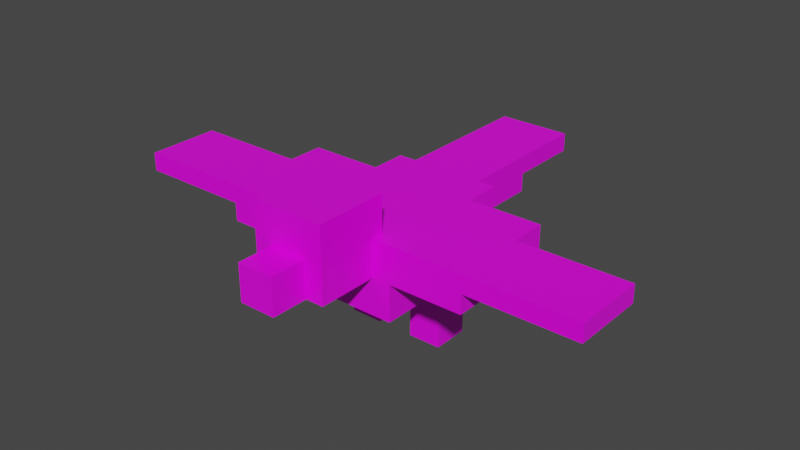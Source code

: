 # Source: raven_model_smooth.blend  (saved by Blender 2.80.75; exported with 4.5.12 LTS)
import bpy
from mathutils import Matrix  # noqa: F401  (used for matrix-valued properties, if any)

bpy.ops.wm.read_factory_settings(use_empty=True)
scene = bpy.context.scene
scene.name = 'Scene'

# ---- collections
col_collection = bpy.data.collections.new('Collection'); scene.collection.children.link(col_collection)

# ---- images (referenced by path relative to the original .blend; pixels are not part of the script)
import os
ASSET_DIR = os.environ.get("B2B_ASSET_DIR", "")  # directory of the original .blend (textures are referenced by path, not embedded)
HERE = os.path.dirname(os.path.abspath(__file__))  # packed textures are extracted next to this script under _unpacked/

def load_image(name, relpath, width, height, colorspace="sRGB"):
    """Load a texture the original file referenced (path relative to the .blend, or extracted next to this script)."""
    p = next((c for c in (os.path.join(HERE, relpath), os.path.join(ASSET_DIR, relpath)) if relpath and os.path.exists(c)), "")
    if p:
        img = bpy.data.images.load(p, check_existing=True)
        img.name = name
    else:  # same state as the original file: an image datablock whose file is absent (Cycles renders it pink)
        img = bpy.data.images.new(name, width, height)
        img.source = "FILE"
        img.filepath = "//" + (relpath or name)
    img.colorspace_settings.name = colorspace
    return img
img_raven_png = load_image('raven.png', 'raven.png', 1024, 1024, 'sRGB')

# ---- materials (node trees are filled in below, after node groups)
mat_material = bpy.data.materials.new('Material')
mat_material.alpha_threshold = 0.0
mat_material.use_transparent_shadow = False
mat_material.line_color = (0.0, 0.0, 0.0, 1.0)

# ---- material node trees
mat_material.use_nodes = True; mat_material.node_tree.nodes.clear()
_N = mat_material.node_tree.nodes; _L = mat_material.node_tree.links
n0 = _N.new('ShaderNodeOutputMaterial'); n0.name = 'Material Output'; n0.location = (300, 300)
n1 = _N.new('ShaderNodeBsdfPrincipled'); n1.name = 'Principled BSDF'; n1.location = (10, 300)
n1.distribution = 'GGX'
n1.subsurface_method = 'BURLEY'
n1.inputs[2].default_value = 0.4
n1.inputs[3].default_value = 1.45
n1.inputs[27].default_value = (0.0, 0.0, 0.0, 1.0)
n1.inputs[28].default_value = 1.0
n2 = _N.new('ShaderNodeTexImage'); n2.name = 'Image Texture'; n2.location = (-280, 280)
n2.image = img_raven_png
n2.interpolation = 'Closest'
_L.new(n1.outputs[0], n0.inputs[0])
_L.new(n2.outputs[0], n1.inputs[0])
n0.is_active_output = True

# ---- world
world_world = bpy.data.worlds.new('World'); scene.world = world_world
world_world.use_nodes = True; world_world.node_tree.nodes.clear()
_N = world_world.node_tree.nodes; _L = world_world.node_tree.links
n0 = _N.new('ShaderNodeOutputWorld'); n0.name = 'World Output'; n0.location = (300, 300)
n1 = _N.new('ShaderNodeBackground'); n1.name = 'Background'; n1.location = (10, 300)
n1.inputs[0].default_value = (0.05088, 0.05088, 0.05088, 1.0)
_L.new(n1.outputs[0], n0.inputs[0])
n0.is_active_output = True
world_world.color = (0.05088, 0.05088, 0.05088)
world_world.use_sun_shadow = False
world_world.sun_shadow_jitter_overblur = 0.0

# ---- meshes
me_cube = bpy.data.meshes.new('Cube')
me_cube.from_pydata([(2.228, 1.483, 0.7259), (2.228, 1.483, -1.274), (2.228, -1.517, 0.7259), (2.228, -1.517, -1.274), (-1.772, 1.483, 0.7259), (-1.772, 1.483, -1.274), (-1.772, -1.517, 0.7259), (-1.772, -1.517, -1.274), (2.228, -1.017, -0.2741), (2.228, -1.017, 0.7259), (2.228, 0.9827, -0.2741), (2.228, 0.9827, 0.7259), (4.228, -1.017, -0.2741), (4.228, -1.017, 0.7259), (4.228, 0.9827, -0.2741), (4.228, 0.9827, 0.7259), (-1.772, 1.483, -0.2741), (-1.772, 1.483, 0.7259), (-1.772, 3.483, -0.2741), (-1.772, 3.483, 0.7259), (1.228, 1.483, -0.2741), (1.228, 1.483, 0.7259), (1.228, 3.483, -0.2741), (1.228, 3.483, 0.7259), (1.228, -1.517, 0.7259), (1.228, -1.517, -0.2741), (1.228, -3.517, 0.7259), (1.228, -3.517, -0.2741), (-1.772, -1.517, 0.7259), (-1.772, -1.517, -0.2741), (-1.772, -3.517, 0.7259), (-1.772, -3.517, -0.2741), (-1.772, -6.513, 0.2448), (-1.772, -6.513, 0.7259), (0.225, -6.513, 0.7259), (1.228, -3.517, 0.2448), (0.225, -3.517, 0.2448), (-1.772, -3.517, 0.2448), (0.225, -3.517, 0.7259), (0.225, -3.517, -0.2741), (0.2022, 0.4834, -2.991), (0.2022, 0.4834, -1.144), (0.2022, 1.383, -2.991), (0.2022, 1.383, -1.144), (1.202, 0.4834, -2.991), (1.202, 0.4834, -1.144), (1.202, 1.383, -2.991), (1.202, 1.383, -1.144), (0.2022, -1.417, -2.991), (0.2022, -1.417, -1.144), (0.2022, -0.5166, -2.991), (0.2022, -0.5166, -1.144), (1.202, -1.417, -2.991), (1.202, -1.417, -1.144), (1.202, -0.5166, -2.991), (1.202, -0.5166, -1.144), (-3.422, -1.017, -0.2741), (-3.422, -1.017, 1.726), (-3.422, 0.9834, -0.2741), (-3.422, 0.9834, 1.726), (-1.422, -1.017, -0.2741), (-1.422, -1.017, 1.726), (-1.422, 0.9834, -0.2741), (-1.422, 0.9834, 1.726), (-4.422, -0.5166, -0.2741), (-4.422, -0.5166, 0.7259), (-4.422, 0.4834, -0.2741), (-4.422, 0.4834, 0.7259), (-3.422, -0.5166, -0.2741), (-3.422, -0.5166, 0.7259), (-3.422, 0.4834, -0.2741), (-3.422, 0.4834, 0.7259), (4.228, -1.017, 0.2259), (4.228, -1.017, 0.7259), (4.228, 0.9834, 0.2259), (4.228, 0.9834, 0.7259), (6.228, -1.017, 0.2259), (6.228, -1.017, 0.7259), (6.228, 0.9834, 0.2259), (6.228, 0.9834, 0.7259), (0.2256, 3.483, 0.7259), (0.2256, 3.483, -0.2741), (0.2256, 3.483, 0.2278), (-1.772, 3.483, 0.2233), (1.228, 3.483, 0.2278), (-1.772, 6.545, 0.7259), (0.2256, 6.545, 0.7259), (0.2256, 6.545, 0.2278), (-1.772, 6.545, 0.2233), (0.225, -6.513, 0.2448)], [], [(0, 4, 6, 2), (3, 2, 6, 7), (7, 6, 4, 5), (5, 1, 3, 7), (1, 0, 2, 3), (5, 4, 0, 1), (8, 9, 11, 10), (10, 11, 15, 14), (14, 15, 13, 12), (12, 13, 9, 8), (10, 14, 12, 8), (15, 11, 9, 13), (17, 19, 83), (18, 83, 82, 81), (84, 21, 20), (20, 21, 17, 16), (81, 20, 16), (80, 17, 21), (25, 27, 39), (29, 28, 24, 25), (37, 28, 29), (27, 35, 36, 39), (28, 30, 38), (24, 26, 35), (30, 37, 32, 33), (37, 36, 89, 32), (38, 30, 33, 34), (36, 35, 26, 38), (39, 36, 37, 31), (32, 89, 34, 33), (40, 41, 43, 42), (42, 43, 47, 46), (46, 47, 45, 44), (44, 45, 41, 40), (42, 46, 44, 40), (47, 43, 41, 45), (48, 49, 51, 50), (50, 51, 55, 54), (54, 55, 53, 52), (52, 53, 49, 48), (50, 54, 52, 48), (55, 51, 49, 53), (56, 57, 59, 58), (58, 59, 63, 62), (62, 63, 61, 60), (60, 61, 57, 56), (58, 62, 60, 56), (63, 59, 57, 61), (64, 65, 67, 66), (66, 67, 71, 70), (70, 71, 69, 68), (68, 69, 65, 64), (66, 70, 68, 64), (71, 67, 65, 69), (72, 73, 75, 74), (74, 75, 79, 78), (78, 79, 77, 76), (76, 77, 73, 72), (74, 78, 76, 72), (79, 75, 73, 77), (81, 82, 84, 22), (84, 82, 80, 23), (82, 83, 88, 87), (87, 88, 85, 86), (80, 82, 87, 86), (83, 19, 85, 88), (19, 80, 86, 85), (36, 38, 34, 89), (18, 16, 83), (16, 17, 83), (20, 22, 84), (84, 23, 21), (16, 18, 81), (81, 22, 20), (21, 23, 80), (80, 19, 17), (31, 29, 39), (29, 25, 39), (29, 31, 37), (37, 30, 28), (26, 24, 38), (24, 28, 38), (27, 25, 35), (25, 24, 35)])
_uv = me_cube.uv_layers.new(name='UVMap')
_uv.uv.foreach_set('vector', [0.2188, 0.5625, 0.2188, 0.8125, 0.125, 0.8125, 0.125, 0.5625, 0.2188, 0.4375, 0.2188, 0.5625, 0.09375, 0.5625, 0.09375, 0.4375, 0.09375, 0.4375, 0.09375, 0.5625, 0.0, 0.5625, 0.0, 0.4375, 0.3125, 0.8125, 0.3125, 0.5625, 0.2188, 0.5625, 0.2188, 0.8125, 0.3125, 0.4375, 0.3125, 0.5625, 0.2188, 0.5625, 0.2188, 0.4375, 0.4375, 0.4375, 0.4375, 0.5625, 0.3125, 0.5625, 0.3125, 0.4375, 0.3125, 0.8125, 0.375, 0.8125, 0.375, 0.875, 0.3125, 0.875, 0.4375, 0.8125, 0.4375, 0.875, 0.375, 0.875, 0.375, 0.8125, 0.5, 0.8125, 0.5, 0.875, 0.4375, 0.875, 0.4375, 0.8125, 0.3125, 0.8125, 0.3125, 0.875, 0.25, 0.875, 0.25, 0.8125, 0.375, 0.875, 0.4375, 0.875, 0.4375, 1.0, 0.375, 1.0, 0.375, 0.875, 0.375, 1.0, 0.3125, 1.0, 0.3125, 0.875, 0.5938, 0.625, 0.5312, 0.625, 0.5312, 0.5936, 0.6875, 0.5625, 0.6875, 0.5936, 0.6251, 0.5939, 0.6251, 0.5625, 0.75, 0.5939, 0.6875, 0.625, 0.6875, 0.5625, 0.5312, 0.5625, 0.5312, 0.625, 0.4375, 0.625, 0.4375, 0.5625, 0.625, 0.7499, 0.5625, 0.8125, 0.5625, 0.625, 0.5625, 0.6876, 0.5, 0.8125, 0.5, 0.625, 0.875, 0.5625, 0.8125, 0.5625, 0.8125, 0.4998, 0.9375, 0.3125, 0.9375, 0.375, 0.8438, 0.375, 0.8438, 0.3125, 0.7812, 0.3426, 0.8438, 0.3125, 0.8438, 0.375, 0.7812, 0.3125, 0.7812, 0.3449, 0.7499, 0.3449, 0.7499, 0.3125, 0.8125, 0.5625, 0.75, 0.5625, 0.75, 0.4377, 1.0, 0.375, 0.9375, 0.375, 0.9375, 0.3449, 0.5938, 0.375, 0.5938, 0.4375, 0.5, 0.4375, 0.5, 0.375, 0.6875, 0.4375, 0.6875, 0.5625, 0.5938, 0.5625, 0.5938, 0.4375, 0.5938, 0.4375, 0.5938, 0.5625, 0.5, 0.5625, 0.5, 0.4375, 0.7499, 0.3449, 0.7812, 0.3449, 0.7812, 0.375, 0.7499, 0.375, 0.7499, 0.3125, 0.7499, 0.3449, 0.6875, 0.3449, 0.6875, 0.3125, 0.4375, 0.375, 0.5, 0.375, 0.5, 0.4375, 0.4375, 0.4375, 0.1875, 0.8125, 0.1875, 0.9375, 0.1562, 0.9375, 0.1562, 0.8125, 0.2188, 0.8125, 0.2188, 0.9375, 0.1875, 0.9375, 0.1875, 0.8125, 0.25, 0.8125, 0.25, 0.9375, 0.2188, 0.9375, 0.2188, 0.8125, 0.1562, 0.8125, 0.1562, 0.9375, 0.125, 0.9375, 0.125, 0.8125, 0.1875, 0.9375, 0.2188, 0.9375, 0.2188, 1.0, 0.1875, 1.0, 0.1562, 0.9375, 0.1875, 0.9375, 0.1875, 1.0, 0.1562, 1.0, 0.0625, 0.8125, 0.0625, 0.9375, 0.03125, 0.9375, 0.03125, 0.8125, 0.09375, 0.8125, 0.09375, 0.9375, 0.0625, 0.9375, 0.0625, 0.8125, 0.125, 0.8125, 0.125, 0.9375, 0.09375, 0.9375, 0.09375, 0.8125, 0.03125, 0.8125, 0.03125, 0.9375, 0.0, 0.9375, 0.0, 0.8125, 0.0625, 0.9375, 0.09375, 0.9375, 0.09375, 1.0, 0.0625, 1.0, 0.03125, 0.9375, 0.0625, 0.9375, 0.0625, 1.0, 0.03125, 1.0, 0.125, 0.1875, 0.125, 0.3125, 0.0625, 0.3125, 0.0625, 0.1875, 0.125, 0.1875, 0.125, 0.3125, 0.1875, 0.3125, 0.1875, 0.1875, 0.25, 0.1875, 0.25, 0.3125, 0.1875, 0.3125, 0.1875, 0.1875, 0.0, 0.1875, 0.0, 0.3125, 0.0625, 0.3125, 0.0625, 0.1875, 0.1875, 0.3125, 0.1875, 0.4375, 0.125, 0.4375, 0.125, 0.3125, 0.125, 0.3125, 0.125, 0.4375, 0.0625, 0.4375, 0.0625, 0.3125, 0.25, 0.3125, 0.25, 0.375, 0.2188, 0.375, 0.2188, 0.3125, 0.2812, 0.3125, 0.2812, 0.375, 0.25, 0.375, 0.25, 0.3125, 0.3125, 0.3125, 0.3125, 0.375, 0.2812, 0.375, 0.2812, 0.3125, 0.2188, 0.3125, 0.2188, 0.375, 0.1875, 0.375, 0.1875, 0.3125, 0.2812, 0.375, 0.2812, 0.4375, 0.25, 0.4375, 0.25, 0.375, 0.25, 0.375, 0.25, 0.4375, 0.2188, 0.4375, 0.2188, 0.375, 0.5625, 0.8125, 0.625, 0.8125, 0.625, 0.875, 0.5625, 0.875, 0.6875, 0.8125, 0.6875, 0.875, 0.625, 0.875, 0.625, 0.8125, 0.75, 0.8125, 0.75, 0.875, 0.6875, 0.875, 0.6875, 0.8125, 0.5625, 0.8125, 0.5625, 0.875, 0.5, 0.875, 0.5, 0.8125, 0.625, 0.875, 0.6875, 0.875, 0.6875, 1.0, 0.625, 1.0, 0.625, 0.875, 0.625, 1.0, 0.5625, 1.0, 0.5625, 0.875, 0.6251, 0.5625, 0.6251, 0.5939, 0.5938, 0.5939, 0.5938, 0.5625, 0.5938, 0.5939, 0.6251, 0.5939, 0.6251, 0.625, 0.5938, 0.625, 0.8438, 0.8125, 0.8438, 0.6875, 0.9375, 0.6875, 0.9375, 0.8125, 0.6875, 0.625, 0.75, 0.625, 0.75, 0.6875, 0.6875, 0.6875, 0.9062, 0.6875, 0.9062, 0.625, 1.0, 0.625, 1.0, 0.6875, 0.75, 0.625, 0.75, 0.6875, 0.8438, 0.6875, 0.8438, 0.625, 0.75, 0.8125, 0.75, 0.6875, 0.8438, 0.6875, 0.8438, 0.8125, 0.75, 0.375, 0.75, 0.4375, 0.6562, 0.4375, 0.6562, 0.375, 0.5312, 0.5625, 0.5938, 0.5625, 0.5312, 0.5936, 0.5938, 0.5625, 0.5938, 0.625, 0.5312, 0.5936, 0.6875, 0.5625, 0.75, 0.5625, 0.75, 0.5939, 0.75, 0.5939, 0.75, 0.625, 0.6875, 0.625, 0.5625, 0.625, 0.625, 0.625, 0.625, 0.7499, 0.625, 0.7499, 0.625, 0.8125, 0.5625, 0.8125, 0.5, 0.625, 0.5625, 0.625, 0.5625, 0.6876, 0.5625, 0.6876, 0.5625, 0.8125, 0.5, 0.8125, 0.8125, 0.375, 0.875, 0.375, 0.8125, 0.4998, 0.875, 0.375, 0.875, 0.5625, 0.8125, 0.4998, 0.8438, 0.375, 0.7812, 0.375, 0.7812, 0.3426, 0.7812, 0.3426, 0.7812, 0.3125, 0.8438, 0.3125, 0.75, 0.375, 0.8125, 0.375, 0.75, 0.4377, 0.8125, 0.375, 0.8125, 0.5625, 0.75, 0.4377, 0.9375, 0.3125, 1.0, 0.3125, 0.9375, 0.3449, 1.0, 0.3125, 1.0, 0.375, 0.9375, 0.3449])
me_cube.materials.append(mat_material)
me_cube.use_remesh_preserve_volume = False
me_cube.use_remesh_preserve_attributes = False
me_cube.use_mirror_vertex_groups = False
me_cube.update()
arm_armature = bpy.data.armatures.new('Armature')  # bones are not reproduced

# ---- objects
ob_cube = bpy.data.objects.new('Cube', me_cube)
ob_armature = bpy.data.objects.new('Armature', arm_armature)

# ---- transforms, parenting, visibility, modifiers, constraints
ob_cube.parent = ob_armature
ob_cube.matrix_parent_inverse = Matrix(((7.55e-08, 1.0, 0.0, 1.173), (-0.9962, 7.521e-08, -0.08716, 3.024), (-0.08716, 6.58e-09, 0.9962, -2.673), (-0.0, -0.0, -0.0, 1.0)))
ob_cube.location = (2.745, -1.228, 2.974)
ob_cube.rotation_euler = (0.0, -0.0, 1.571)
ob_cube.lock_rotations_4d = False
ob_cube.empty_display_type = 'ARROWS'
ob_cube.lineart.crease_threshold = 0.0
_vg = ob_cube.vertex_groups.new(name='head')
_vg.add([56, 57, 58, 59, 60, 61, 62, 63, 64, 65, 66, 67, 68, 69, 70, 71], 1.0, 'REPLACE')
_vg = ob_cube.vertex_groups.new(name='body')
_vg.add([0, 1, 2, 3, 4, 5, 6, 7], 1.0, 'REPLACE')
_vg = ob_cube.vertex_groups.new(name='tail')
_vg.add([8, 9, 10, 11, 12, 13, 14, 15, 72, 73, 74, 75, 76, 77, 78, 79], 1.0, 'REPLACE')
_vg = ob_cube.vertex_groups.new(name='leg.R')
_vg.add([40, 41, 42, 43, 44, 45, 46, 47], 1.0, 'REPLACE')
_vg = ob_cube.vertex_groups.new(name='leg.L')
_vg.add([48, 49, 50, 51, 52, 53, 54, 55], 1.0, 'REPLACE')
_vg = ob_cube.vertex_groups.new(name='wing.R.1')
for _i, _w in zip([16, 17, 18, 20, 21, 22, 23, 81, 84], [1.0, 1.0, 0.5, 1.0, 1.0, 0.5, 1.0, 0.5, 1.0]): _vg.add([_i], _w, 'REPLACE')
_vg = ob_cube.vertex_groups.new(name='wing.R.2')
for _i, _w in zip([18, 19, 22, 80, 81, 82, 83, 85, 86, 87, 88], [0.5, 1.0, 0.5, 1.0, 0.5, 1.0, 1.0, 1.0, 1.0, 1.0, 1.0]): _vg.add([_i], _w, 'REPLACE')
_vg = ob_cube.vertex_groups.new(name='wing.L.1')
for _i, _w in zip([24, 25, 26, 27, 28, 29, 31, 35, 39], [1.0, 1.0, 1.0, 0.6667, 1.0, 1.0, 0.6667, 1.0, 0.6667]): _vg.add([_i], _w, 'REPLACE')
_vg = ob_cube.vertex_groups.new(name='wing.L.2')
for _i, _w in zip([27, 30, 31, 32, 33, 34, 36, 37, 38, 39, 89], [0.3333, 1.0, 0.3333, 1.0, 1.0, 1.0, 1.0, 1.0, 1.0, 0.3333, 1.0]): _vg.add([_i], _w, 'REPLACE')
_m = ob_cube.modifiers.new('Armature', 'ARMATURE')
_m.object = ob_armature
ob_armature.location = (0.0, -0.3, 2.926)
ob_armature.rotation_euler = (-0.08727, -0.0, 1.571)
ob_armature.show_in_front = True
ob_armature.lineart.crease_threshold = 0.0

# ---- collection membership
col_collection.objects.link(ob_cube)
col_collection.objects.link(ob_armature)

# ---- scene / render settings (as saved in the file)
scene.frame_start = 0; scene.frame_end = 260; scene.frame_set(243)
scene.render.engine = 'BLENDER_EEVEE_NEXT'
scene.render.fps = 60
scene.cycles.use_denoising = False
scene.cycles.samples = 128
scene.cycles.sampling_pattern = 'TABULATED_SOBOL'
scene.cycles.use_adaptive_sampling = False
scene.cycles.use_light_tree = False
scene.view_settings.view_transform = 'Filmic'
bpy.context.view_layer.update()

# ---- added for rendering (the .blend has no active camera and no usable light): camera, sun
cam_auto = bpy.data.cameras.new('AutoCamera')
cam_auto.lens = 50.0
cam_auto.sensor_width = 36.0
cam_auto.clip_end = 1000.0
ob_auto_camera = bpy.data.objects.new('AutoCamera', cam_auto)
scene.collection.objects.link(ob_auto_camera)
ob_auto_camera.location = (15.5107, -18.5864, 15.2895)
ob_auto_camera.rotation_euler = (1.09748, -7.21219e-08, 0.694738)
scene.camera = ob_auto_camera
light_auto_sun = bpy.data.lights.new('AutoSun', 'SUN')
light_auto_sun.energy = 3.0
light_auto_sun.angle = 0.0523599
ob_auto_sun = bpy.data.objects.new('AutoSun', light_auto_sun)
scene.collection.objects.link(ob_auto_sun)
ob_auto_sun.rotation_euler = (0.872665, 0.174533, 0.523599)
bpy.context.view_layer.update()
